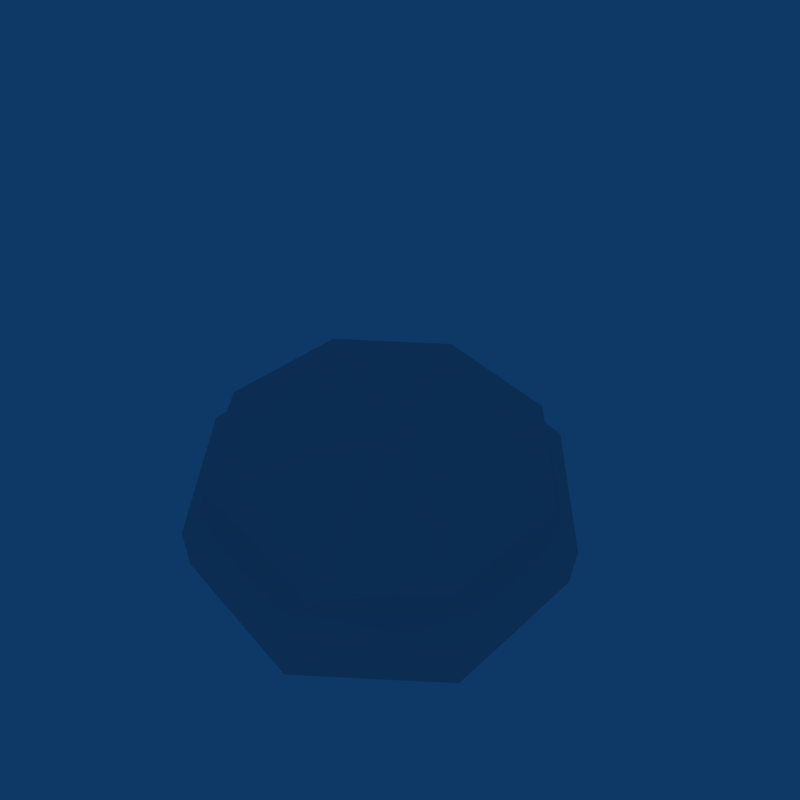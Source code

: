 # Source: portal.blend  (saved by Blender 2.49.2; exported with 4.5.12 LTS)
import bpy
from mathutils import Matrix  # noqa: F401  (used for matrix-valued properties, if any)

bpy.ops.wm.read_factory_settings(use_empty=True)
scene = bpy.context.scene
scene.name = 'Scene'

# ---- collections
col_collection_1 = bpy.data.collections.new('Collection 1'); scene.collection.children.link(col_collection_1)
col_collection_1.hide_render = True
col_collection_1.hide_viewport = True
col_collection_2 = bpy.data.collections.new('Collection 2'); scene.collection.children.link(col_collection_2)
col_collection_2.hide_render = True
col_collection_2.hide_viewport = True
col_collection_3 = bpy.data.collections.new('Collection 3'); scene.collection.children.link(col_collection_3)
col_collection_3.hide_render = True
col_collection_3.hide_viewport = True
col_collection_4 = bpy.data.collections.new('Collection 4'); scene.collection.children.link(col_collection_4)
col_collection_4.hide_render = True
col_collection_4.hide_viewport = True
col_collection_5 = bpy.data.collections.new('Collection 5'); scene.collection.children.link(col_collection_5)

# ---- materials (node trees are filled in below, after node groups)
mat_material_003 = bpy.data.materials.new('Material.003')
mat_material_003.alpha_threshold = 0.0
mat_material_003.roughness = 0.5
mat_material_003.line_color = (0.0, 0.0, 0.0, 1.0)
mat_material = bpy.data.materials.new('Material')
mat_material.alpha_threshold = 0.0
mat_material.diffuse_color = (1.0, 1.0, 1.0, 1.0)
mat_material.roughness = 0.5
mat_material.line_color = (0.0, 0.0, 0.0, 1.0)
mat_material_001 = bpy.data.materials.new('Material.001')
mat_material_001.alpha_threshold = 0.0
mat_material_001.diffuse_color = (0.4444, 0.3583, 0.1999, 1.0)
mat_material_001.roughness = 0.5
mat_material_001.line_color = (0.0, 0.0, 0.0, 1.0)
mat_material_002 = bpy.data.materials.new('Material.002')
mat_material_002.alpha_threshold = 0.0
mat_material_002.diffuse_color = (0.3688, 0.3583, 0.3386, 1.0)
mat_material_002.roughness = 0.5
mat_material_002.line_color = (0.0, 0.0, 0.0, 1.0)

# ---- material node trees

# ---- world
world_world = bpy.data.worlds.new('World'); scene.world = world_world
world_world.color = (0.05656, 0.2208, 0.4)
world_world.use_sun_shadow = False
world_world.sun_shadow_jitter_overblur = 0.0
world_world.cycles.sampling_method = 'MANUAL'
world_world.cycles.sample_map_resolution = 256

# ---- cameras
cam_camera_001 = bpy.data.cameras.new('Camera.001')
cam_camera_001.type = 'ORTHO'
cam_camera_001.passepartout_alpha = 0.2
cam_camera_001.clip_end = 100.0
cam_camera_001.lens = 35.0
cam_camera_001.ortho_scale = 7.314
cam_camera_001.show_passepartout = False
cam_camera_001.show_safe_areas = True
cam_camera_001.dof.focus_distance = 0.0
cam_camera_001.dof.aperture_fstop = 128.0
cam_camera_002 = bpy.data.cameras.new('Camera.002')
cam_camera_002.passepartout_alpha = 0.2
cam_camera_002.clip_end = 100.0
cam_camera_002.lens = 35.0
cam_camera_002.show_passepartout = False
cam_camera_002.show_safe_areas = True
cam_camera_002.dof.focus_distance = 0.0
cam_camera_002.dof.aperture_fstop = 128.0

# ---- lights
light_spot_001 = bpy.data.lights.new('Spot.001', 'SUN')
light_spot_001.transmission_factor = 0.0
light_spot_001.cutoff_distance = 30.0
light_spot_001.angle = 1.571
light_spot_001.energy = 1.0
light_spot_001.shadow_buffer_clip_start = 1.001
light_spot_001.shadow_soft_size = 1.0
light_spot_001.shadow_cascade_max_distance = 1000.0
light_spot_001.cycles.use_multiple_importance_sampling = False

# ---- meshes
me_circle_001 = bpy.data.meshes.new('Circle.001')
me_circle_001.from_pydata([(-0.3973, 0.5056, 1.0), (-0.3973, 0.6824, 1.0), (-0.5741, 0.6824, 1.0), (-0.5741, 0.5056, 1.0), (-0.3973, 0.5056, 1.938), (-0.3973, 0.6824, 1.938), (-0.5741, 0.6824, 1.938), (-0.5741, 0.5056, 1.938), (-0.4857, 0.594, 2.25), (0.9289, 0.4587, 3.278e-09), (0.9289, -0.3067, 3.278e-09), (0.3877, -0.8479, 3.278e-09), (-0.3776, -0.8479, 3.278e-09), (-0.9188, -0.3067, 3.278e-09), (-0.9188, 0.4587, 3.278e-09), (-0.3776, 0.9999, 3.278e-09), (0.3877, 0.9999, 3.278e-09), (0.9289, 0.4587, 0.25), (0.9289, -0.3067, 0.25), (-0.3776, -0.8479, 0.25), (-0.9188, -0.3067, 0.25), (-0.9188, 0.4587, 0.25), (-0.3776, 0.9999, 0.25), (0.3877, 0.9999, 0.25), (0.7903, -0.2493, 0.5), (0.7903, 0.4013, 0.5), (0.3877, -0.7093, 0.5), (-0.3776, -0.7093, 0.5), (-0.7802, -0.2493, 0.5), (-0.7802, 0.4013, 0.5), (-0.3202, 0.8613, 0.5), (0.3303, 0.8613, 0.5), (0.7903, -0.2493, 0.375), (0.7903, 0.4013, 0.375), (0.3877, -0.7093, 0.375), (-0.3776, -0.7093, 0.375), (-0.7802, -0.2493, 0.375), (-0.7802, 0.4013, 0.375), (-0.3202, 0.8613, 0.375), (0.3303, 0.8613, 0.375), (0.3877, 0.9999, 1.0), (-0.3776, 0.9999, 1.0), (-0.9188, 0.4587, 1.0), (-0.9188, -0.3067, 1.0), (0.9289, 0.4587, 1.0), (0.9289, -0.3067, 1.0), (-0.3776, -0.8479, 0.5), (-0.3029, -0.3067, 1.0), (0.313, -0.3067, 1.0), (0.3877, -1.0, -3.371e-09), (-0.3776, -1.0, -3.371e-09), (0.3877, -0.8479, 0.25), (0.3877, -0.8479, 0.5), (0.3877, -1.0, 0.25), (-0.3776, -1.0, 0.25), (-0.3776, -0.8479, 1.0), (0.313, -0.3067, 0.75), (-0.3029, -0.3067, 0.75), (0.3504, -0.5773, 0.5), (0.3877, -0.8479, 1.0), (-0.3403, -0.5773, 0.5), (-0.3403, -0.5773, 0.75), (0.3504, -0.5773, 0.75), (0.4958, 0.594, 2.25), (0.5842, 0.5056, 1.938), (0.5842, 0.6824, 1.938), (0.4074, 0.6824, 1.938), (0.4074, 0.5056, 1.938), (0.5842, 0.5056, 1.0), (0.5842, 0.6824, 1.0), (0.4074, 0.6824, 1.0), (0.4074, 0.5056, 1.0), (0.3504, -0.5773, 0.75), (-0.3403, -0.5773, 0.75), (-0.3403, -0.5773, 0.5), (0.3877, -0.8479, 1.0), (0.3504, -0.5773, 0.5), (-0.3029, -0.3067, 0.75), (0.313, -0.3067, 0.75), (-0.3776, -0.8479, 1.0), (0.3877, -0.8479, 0.5), (0.313, -0.3067, 1.0), (-0.3029, -0.3067, 1.0), (0.3877, 0.9999, 0.5), (0.9289, -0.3067, 0.5), (0.9289, 0.4587, 0.5), (-0.3776, -0.8479, 0.5), (-0.9188, -0.3067, 0.5), (-0.9188, 0.4587, 0.5), (-0.3776, 0.9999, 0.5), (0.9289, -0.3067, 1.0), (0.9289, 0.4587, 1.0), (-0.9188, -0.3067, 1.0), (-0.9188, 0.4587, 1.0), (-0.3776, 0.9999, 1.0), (0.3877, 0.9999, 1.0), (0.3303, 0.8613, 0.5), (-0.3202, 0.8613, 0.5), (-0.7802, 0.4013, 0.5), (-0.7802, -0.2493, 0.5), (-0.3776, -0.7093, 0.5), (0.3877, -0.7093, 0.5), (0.7903, 0.4013, 0.5), (0.7903, -0.2493, 0.5)], [], [(8, 4, 5), (8, 5, 6), (8, 6, 7), (8, 7, 4), (45, 44, 48), (47, 42, 43), (55, 47, 43), (48, 59, 45), (61, 58, 62), (61, 60, 58), (57, 62, 56), (57, 61, 62), (46, 58, 60), (46, 52, 58), (35, 19, 46), (35, 46, 27), (51, 53, 49), (51, 49, 11), (19, 12, 50), (19, 50, 54), (34, 26, 52), (34, 52, 51), (53, 51, 19), (53, 19, 54), (49, 53, 54), (49, 54, 50), (19, 51, 52), (19, 52, 46), (33, 31, 25), (33, 39, 31), (17, 39, 33), (17, 23, 39), (38, 30, 31), (38, 31, 39), (22, 38, 39), (22, 39, 23), (37, 29, 30), (37, 30, 38), (21, 37, 38), (21, 38, 22), (37, 28, 29), (37, 36, 28), (21, 36, 37), (21, 20, 36), (35, 27, 28), (35, 28, 36), (19, 35, 20), (35, 36, 20), (32, 24, 26), (32, 26, 34), (18, 32, 34), (18, 34, 51), (32, 25, 24), (32, 33, 25), (18, 33, 32), (18, 17, 33), (16, 17, 9), (16, 23, 17), (16, 15, 22), (16, 22, 23), (15, 14, 21), (15, 21, 22), (13, 21, 14), (13, 20, 21), (13, 12, 19), (13, 19, 20), (11, 10, 18), (11, 18, 51), (9, 18, 10), (9, 17, 18), (48, 57, 56), (48, 47, 57), (63, 67, 64), (63, 64, 65), (63, 65, 66), (63, 66, 67), (67, 66, 70), (67, 70, 71), (66, 65, 69), (66, 69, 70), (65, 64, 68), (65, 68, 69), (64, 67, 71), (64, 71, 68), (48, 44, 42), (48, 42, 47), (40, 41, 42), (40, 42, 44), (0, 4, 7), (0, 7, 3), (6, 2, 3), (6, 3, 7), (5, 1, 2), (5, 2, 6), (4, 0, 1), (4, 1, 5), (73, 77, 82), (79, 73, 82), (86, 74, 73), (79, 86, 73), (83, 95, 91), (83, 91, 85), (83, 94, 95), (83, 89, 94), (89, 93, 94), (89, 88, 93), (87, 92, 93), (87, 93, 88), (85, 91, 90), (85, 90, 84), (102, 85, 84), (102, 84, 103), (101, 84, 80), (101, 103, 84), (100, 86, 87), (99, 100, 87), (99, 87, 88), (99, 88, 98), (97, 88, 89), (97, 98, 88), (96, 89, 83), (96, 97, 89), (96, 83, 85), (96, 85, 102), (80, 72, 76), (75, 72, 80), (72, 81, 78), (75, 81, 72), (92, 86, 79), (92, 87, 86), (90, 80, 84), (90, 75, 80)])
_uv = me_circle_001.uv_layers.new(name='UVTex')
_uv.uv.foreach_set('vector', [0.1228, 0.4668, 0.05778, 0.3838, 0.0928, 0.3607, 0.1228, 0.4668, 0.0928, 0.3607, 0.1248, 0.3554, 0.1228, 0.4668, 0.1248, 0.3554, 0.1562, 0.3637, 0.1228, 0.4668, 0.1562, 0.3637, 0.1922, 0.3894, 0.5376, 0.3509, 0.5376, 0.1731, 0.6807, 0.3509, 0.8238, 0.3509, 0.9669, 0.1731, 0.9669, 0.3509, 0.8412, 0.4766, 0.8238, 0.3509, 0.9669, 0.3509, 0.6807, 0.3509, 0.6634, 0.4766, 0.5376, 0.3509, 0.4516, 0.2441, 0.2937, 0.2955, 0.2955, 0.239, 0.4516, 0.2441, 0.4498, 0.3006, 0.2937, 0.2955, 0.4452, 0.1826, 0.2955, 0.239, 0.306, 0.1781, 0.4452, 0.1826, 0.4516, 0.2441, 0.2955, 0.239, 0.4562, 0.362, 0.2937, 0.2955, 0.4498, 0.3006, 0.4562, 0.362, 0.2832, 0.3564, 0.2937, 0.2955, 0.4866, 0.3913, 0.4544, 0.4185, 0.4562, 0.362, 0.4866, 0.3913, 0.4562, 0.362, 0.4875, 0.363, 0.2814, 0.4129, 0.3044, 0.4442, 0.2712, 0.5058, 0.2814, 0.4129, 0.2712, 0.5058, 0.2327, 0.4762, 0.4544, 0.4185, 0.4974, 0.4796, 0.4603, 0.5058, 0.4544, 0.4185, 0.4603, 0.5058, 0.4301, 0.4555, 0.251, 0.3836, 0.2519, 0.3553, 0.2832, 0.3564, 0.251, 0.3836, 0.2832, 0.3564, 0.2814, 0.4129, 0.3044, 0.4442, 0.2814, 0.4129, 0.4544, 0.4185, 0.3044, 0.4442, 0.4544, 0.4185, 0.4301, 0.4555, 0.2712, 0.5058, 0.3044, 0.4442, 0.4301, 0.4555, 0.2712, 0.5058, 0.4301, 0.4555, 0.4603, 0.5058, 0.4544, 0.4185, 0.2814, 0.4129, 0.2832, 0.3564, 0.4544, 0.4185, 0.2832, 0.3564, 0.4562, 0.362, 0.7081, 0.8656, 0.5698, 0.8672, 0.7009, 0.842, 0.7081, 0.8656, 0.5724, 0.891, 0.5698, 0.8672, 0.7205, 0.9011, 0.5724, 0.891, 0.7081, 0.8656, 0.7205, 0.9011, 0.5771, 0.9328, 0.5724, 0.891, 0.4345, 0.896, 0.4364, 0.8715, 0.5698, 0.8672, 0.4345, 0.896, 0.5698, 0.8672, 0.5724, 0.891, 0.4302, 0.9334, 0.4345, 0.896, 0.5724, 0.891, 0.4302, 0.9334, 0.5724, 0.891, 0.5771, 0.9328, 0.3046, 0.8735, 0.3122, 0.8494, 0.4364, 0.8715, 0.3046, 0.8735, 0.4364, 0.8715, 0.4345, 0.896, 0.2945, 0.9052, 0.3046, 0.8735, 0.4345, 0.896, 0.2945, 0.9052, 0.4345, 0.896, 0.4302, 0.9334, 0.3046, 0.8735, 0.1984, 0.7963, 0.3122, 0.8494, 0.3046, 0.8735, 0.1867, 0.8171, 0.1984, 0.7963, 0.2945, 0.9052, 0.1867, 0.8171, 0.3046, 0.8735, 0.2945, 0.9052, 0.1682, 0.8502, 0.1867, 0.8171, 0.08421, 0.7485, 0.09817, 0.728, 0.1984, 0.7963, 0.08421, 0.7485, 0.1984, 0.7963, 0.1867, 0.8171, 0.04707, 0.7638, 0.08421, 0.7485, 0.1682, 0.8502, 0.08421, 0.7485, 0.1867, 0.8171, 0.1682, 0.8502, 0.8289, 0.815, 0.817, 0.7934, 0.9102, 0.728, 0.8289, 0.815, 0.9102, 0.728, 0.9228, 0.7457, 0.8465, 0.844, 0.8289, 0.815, 0.9228, 0.7457, 0.8465, 0.844, 0.9228, 0.7457, 0.9579, 0.7589, 0.8289, 0.815, 0.7009, 0.842, 0.817, 0.7934, 0.8289, 0.815, 0.7081, 0.8656, 0.7009, 0.842, 0.8465, 0.844, 0.7081, 0.8656, 0.8289, 0.815, 0.8465, 0.844, 0.7205, 0.9011, 0.7081, 0.8656, 0.5832, 0.9874, 0.7205, 0.9011, 0.738, 0.9483, 0.5832, 0.9874, 0.5771, 0.9328, 0.7205, 0.9011, 0.5832, 0.9874, 0.4235, 0.9834, 0.4302, 0.9334, 0.5832, 0.9874, 0.4302, 0.9334, 0.5771, 0.9328, 0.4235, 0.9834, 0.2804, 0.9495, 0.2945, 0.9052, 0.4235, 0.9834, 0.2945, 0.9052, 0.4302, 0.9334, 0.144, 0.8943, 0.2945, 0.9052, 0.2804, 0.9495, 0.144, 0.8943, 0.1682, 0.8502, 0.2945, 0.9052, 0.144, 0.8943, 0.01789, 0.805, 0.04707, 0.7638, 0.144, 0.8943, 0.04707, 0.7638, 0.1682, 0.8502, 0.988, 0.7996, 0.87, 0.8836, 0.8465, 0.844, 0.988, 0.7996, 0.8465, 0.844, 0.9579, 0.7589, 0.738, 0.9483, 0.8465, 0.844, 0.87, 0.8836, 0.738, 0.9483, 0.7205, 0.9011, 0.8465, 0.844, 0.3078, 0.1216, 0.4452, 0.1826, 0.306, 0.1781, 0.3078, 0.1216, 0.447, 0.1261, 0.4452, 0.1826, 0.1228, 0.4668, 0.1922, 0.3894, 0.1562, 0.3637, 0.1228, 0.4668, 0.1562, 0.3637, 0.1248, 0.3554, 0.1228, 0.4668, 0.1248, 0.3554, 0.0928, 0.3607, 0.1228, 0.4668, 0.0928, 0.3607, 0.05778, 0.3838, 0.05778, 0.3838, 0.0928, 0.3607, 0.08865, 0.06757, 0.05778, 0.3838, 0.08865, 0.06757, 0.0485, 0.0694, 0.0928, 0.3607, 0.1248, 0.3554, 0.1287, 0.06757, 0.0928, 0.3607, 0.1287, 0.06757, 0.08865, 0.06757, 0.1248, 0.3554, 0.1562, 0.3637, 0.1687, 0.07008, 0.1248, 0.3554, 0.1687, 0.07008, 0.1287, 0.06757, 0.1562, 0.3637, 0.1922, 0.3894, 0.2066, 0.07434, 0.1562, 0.3637, 0.2066, 0.07434, 0.1687, 0.07008, 0.6807, 0.3509, 0.5376, 0.1731, 0.9669, 0.1731, 0.6807, 0.3509, 0.9669, 0.1731, 0.8238, 0.3509, 0.6634, 0.04734, 0.8412, 0.04734, 0.9669, 0.1731, 0.6634, 0.04734, 0.9669, 0.1731, 0.5376, 0.1731, 0.2066, 0.07434, 0.1922, 0.3894, 0.1562, 0.3637, 0.2066, 0.07434, 0.1562, 0.3637, 0.1687, 0.07008, 0.1248, 0.3554, 0.1287, 0.06757, 0.1687, 0.07008, 0.1248, 0.3554, 0.1687, 0.07008, 0.1562, 0.3637, 0.0928, 0.3607, 0.08865, 0.06757, 0.1287, 0.06757, 0.0928, 0.3607, 0.1287, 0.06757, 0.1248, 0.3554, 0.05778, 0.3838, 0.0485, 0.0694, 0.08865, 0.06757, 0.05778, 0.3838, 0.08865, 0.06757, 0.0928, 0.3607, 0.8994, 0.5872, 0.9346, 0.5596, 0.9851, 0.624, 0.9147, 0.6791, 0.8994, 0.5872, 0.9851, 0.624, 0.8138, 0.5503, 0.849, 0.5227, 0.8994, 0.5872, 0.9147, 0.6791, 0.8138, 0.5503, 0.8994, 0.5872, 0.4509, 0.7047, 0.4331, 0.8477, 0.3047, 0.8184, 0.4509, 0.7047, 0.3047, 0.8184, 0.3518, 0.6774, 0.4509, 0.7047, 0.5652, 0.8512, 0.4331, 0.8477, 0.4509, 0.7047, 0.5533, 0.7022, 0.5652, 0.8512, 0.5533, 0.7022, 0.698, 0.8224, 0.5652, 0.8512, 0.5533, 0.7022, 0.6436, 0.6769, 0.698, 0.8224, 0.7306, 0.634, 0.8161, 0.7564, 0.698, 0.8224, 0.7306, 0.634, 0.698, 0.8224, 0.6436, 0.6769, 0.3518, 0.6774, 0.3047, 0.8184, 0.1845, 0.7587, 0.3518, 0.6774, 0.1845, 0.7587, 0.2678, 0.6293, 0.3598, 0.6584, 0.3518, 0.6774, 0.2678, 0.6293, 0.3598, 0.6584, 0.2678, 0.6293, 0.2796, 0.6141, 0.2117, 0.5509, 0.2678, 0.6293, 0.1883, 0.5508, 0.2117, 0.5509, 0.2796, 0.6141, 0.2678, 0.6293, 0.7894, 0.5504, 0.8138, 0.5503, 0.7306, 0.634, 0.7178, 0.6166, 0.7894, 0.5504, 0.7306, 0.634, 0.7178, 0.6166, 0.7306, 0.634, 0.6436, 0.6769, 0.7178, 0.6166, 0.6436, 0.6769, 0.637, 0.6601, 0.5503, 0.6821, 0.6436, 0.6769, 0.5533, 0.7022, 0.5503, 0.6821, 0.637, 0.6601, 0.6436, 0.6769, 0.4537, 0.682, 0.5533, 0.7022, 0.4509, 0.7047, 0.4537, 0.682, 0.5503, 0.6821, 0.5533, 0.7022, 0.4537, 0.682, 0.4509, 0.7047, 0.3518, 0.6774, 0.4537, 0.682, 0.3518, 0.6774, 0.3598, 0.6584, 0.1883, 0.5508, 0.1017, 0.5874, 0.153, 0.5227, 0.08561, 0.68, 0.1017, 0.5874, 0.1883, 0.5508, 0.1017, 0.5874, 0.015, 0.6239, 0.06636, 0.5593, 0.08561, 0.68, 0.015, 0.6239, 0.1017, 0.5874, 0.8161, 0.7564, 0.8138, 0.5503, 0.9147, 0.6791, 0.8161, 0.7564, 0.7306, 0.634, 0.8138, 0.5503, 0.1845, 0.7587, 0.1883, 0.5508, 0.2678, 0.6293, 0.1845, 0.7587, 0.08561, 0.68, 0.1883, 0.5508])
me_circle_001.materials.append(mat_material_003)
me_circle_001.use_remesh_preserve_volume = False
me_circle_001.use_remesh_preserve_attributes = False
me_circle_001.use_mirror_vertex_groups = False
me_circle_001.update()
me_circle_002 = bpy.data.meshes.new('Circle.002')
me_circle_002.from_pydata([(-0.3485, -0.2775, 1.0), (0.3877, 0.9999, 1.0), (0.9289, 0.4587, 1.0), (0.505, 0.076, 1.0), (0.9289, -0.3067, 1.0), (0.3586, -0.2775, 1.0), (0.3877, -0.8479, 1.0), (0.00505, -0.424, 1.0), (-0.3776, -0.8479, 1.0), (0.1007, -0.155, 1.0), (0.236, -0.01967, 1.0), (0.236, 0.1717, 1.0), (0.3586, 0.4296, 1.0), (0.1007, 0.307, 1.0), (-0.2259, -0.01967, 1.0), (-0.12, 0.076, 1.0), (-0.08334, 0.1644, 1.0), (0.09344, 0.1644, 1.0), (0.13, 0.076, 1.0), (0.09344, -0.01238, 1.0), (0.00505, -0.049, 1.0), (-0.09062, -0.155, 1.0), (-0.08334, -0.01238, 1.0), (0.00505, 0.076, 1.0), (-0.9188, -0.3067, 1.0), (-0.2259, 0.1717, 1.0), (-0.9188, 0.4587, 1.0), (-0.3776, 0.9999, 1.0), (-0.09062, 0.307, 1.0), (0.00505, 0.201, 1.0), (0.00505, 0.576, 1.0), (-0.3485, 0.4296, 1.0), (-0.495, 0.076, 1.0)], [(2, 3), (3, 4), (4, 5), (5, 6), (6, 7), (7, 8), (0, 8), (11, 12), (12, 13), (20, 21), (21, 22), (13, 23), (14, 23), (21, 23), (9, 23), (10, 23), (11, 23), (14, 15), (14, 22), (9, 20), (9, 19), (10, 19), (10, 18), (11, 18), (11, 17), (13, 17), (3, 11), (3, 10), (5, 10), (5, 9), (7, 9), (7, 21), (0, 21), (0, 14), (2, 12), (1, 12), (2, 11), (25, 26), (27, 28), (29, 30), (3, 18), (5, 19), (7, 20), (0, 22), (15, 32), (16, 31), (12, 17), (1, 13), (14, 24), (8, 21), (6, 9), (4, 10), (13, 30), (28, 30), (28, 31), (25, 31), (25, 32), (14, 32), (15, 25), (16, 25), (16, 28), (28, 29), (13, 29), (23, 25), (23, 28), (1, 30), (27, 30), (27, 31), (26, 31), (26, 32), (24, 32), (0, 24)], [])
me_circle_002.use_remesh_preserve_volume = False
me_circle_002.use_remesh_preserve_attributes = False
me_circle_002.use_mirror_vertex_groups = False
me_circle_002.update()
me_circle_003 = bpy.data.meshes.new('Circle.003')
me_circle_003.from_pydata([(0.7903, -0.2493, 0.5), (0.7903, 0.4013, 0.5), (0.3877, -0.7093, 0.5), (-0.3776, -0.7093, 0.5), (-0.7802, -0.2493, 0.5), (-0.7802, 0.4013, 0.5), (-0.3202, 0.8613, 0.5), (0.3303, 0.8613, 0.5), (0.3877, 0.9999, 1.0), (-0.3776, 0.9999, 1.0), (-0.9188, 0.4587, 1.0), (-0.9188, -0.3067, 1.0), (0.9289, 0.4587, 1.0), (0.9289, -0.3067, 1.0), (-0.3776, 0.9999, 0.5), (-0.9188, 0.4587, 0.5), (-0.9188, -0.3067, 0.5), (-0.3776, -0.8479, 0.5), (0.9289, 0.4587, 0.5), (0.9289, -0.3067, 0.5), (0.3877, 0.9999, 0.5), (-0.3029, -0.3067, 1.0), (0.313, -0.3067, 1.0), (0.3877, -0.8479, 0.5), (-0.3776, -0.8479, 1.0), (0.313, -0.3067, 0.75), (-0.3029, -0.3067, 0.75), (0.3504, -0.5773, 0.5), (0.3877, -0.8479, 1.0), (-0.3403, -0.5773, 0.5), (-0.3403, -0.5773, 0.75), (0.3504, -0.5773, 0.75), (0.3877, -0.8479, 0.25), (0.3303, 0.8613, 0.375), (-0.3202, 0.8613, 0.375), (-0.7802, 0.4013, 0.375), (-0.7802, -0.2493, 0.375), (-0.3776, -0.7093, 0.375), (0.3877, -0.7093, 0.375), (0.7903, 0.4013, 0.375), (0.7903, -0.2493, 0.375), (0.3303, 0.8613, 0.5), (-0.3202, 0.8613, 0.5), (-0.7802, 0.4013, 0.5), (-0.7802, -0.2493, 0.5), (-0.3776, -0.7093, 0.5), (0.3877, -0.7093, 0.5), (0.7903, 0.4013, 0.5), (0.7903, -0.2493, 0.5), (0.3877, 0.9999, 0.25), (-0.3776, 0.9999, 0.25), (-0.9188, 0.4587, 0.25), (-0.9188, -0.3067, 0.25), (-0.3776, -0.8479, 0.25), (0.9289, -0.3067, 0.25), (0.9289, 0.4587, 0.25), (0.3877, 0.9999, 3.278e-09), (-0.3776, 0.9999, 3.278e-09), (-0.9188, 0.4587, 3.278e-09), (-0.9188, -0.3067, 3.278e-09), (-0.3776, -0.8479, 3.278e-09), (0.3877, -0.8479, 3.278e-09), (0.9289, -0.3067, 3.278e-09), (0.9289, 0.4587, 3.278e-09)], [], [(13, 28, 23), (13, 23, 19), (11, 16, 17), (11, 17, 24), (28, 22, 31), (31, 22, 25), (28, 31, 23), (23, 31, 27), (7, 18, 1), (7, 20, 18), (7, 6, 14), (7, 14, 20), (6, 5, 15), (6, 15, 14), (4, 15, 5), (4, 16, 15), (4, 3, 16), (3, 17, 16), (2, 0, 19), (2, 19, 23), (19, 0, 1), (1, 18, 19), (18, 13, 19), (18, 12, 13), (16, 10, 15), (16, 11, 10), (14, 15, 10), (14, 10, 9), (20, 14, 9), (20, 9, 8), (20, 12, 18), (20, 8, 12), (24, 17, 30), (17, 29, 30), (24, 30, 21), (30, 26, 21), (63, 55, 54), (63, 54, 62), (61, 54, 32), (61, 62, 54), (59, 53, 52), (59, 60, 53), (59, 52, 51), (59, 51, 58), (57, 51, 50), (57, 58, 51), (56, 50, 49), (56, 57, 50), (56, 49, 55), (56, 55, 63), (54, 55, 39), (54, 39, 40), (40, 39, 47), (40, 47, 48), (54, 38, 32), (54, 40, 38), (40, 46, 38), (40, 48, 46), (37, 36, 52), (53, 37, 52), (37, 44, 36), (37, 45, 44), (51, 52, 36), (51, 36, 35), (35, 36, 44), (35, 44, 43), (51, 34, 50), (51, 35, 34), (35, 42, 34), (35, 43, 42), (50, 33, 49), (50, 34, 33), (34, 41, 33), (34, 42, 41), (55, 49, 33), (55, 33, 39), (39, 33, 41), (39, 41, 47)])
me_circle_003.polygons.foreach_set('material_index', [1, 1, 1, 1, 1, 1, 1, 1, 1, 1, 1, 1, 1, 1, 1, 1, 1, 1, 1, 1, 1, 1, 1, 1, 1, 1, 1, 1, 1, 1, 1, 1, 1, 1, 1, 1, 1, 1, 1, 1, 1, 1, 1, 1, 1, 1, 1, 1, 1, 1, 1, 1, 1, 1, 1, 1, 1, 1, 1, 1, 1, 1, 1, 1, 1, 1, 1, 1, 1, 1, 1, 1, 1, 1, 1, 1, 1, 1])
_uv = me_circle_003.uv_layers.new(name='UVTex')
_uv.uv.foreach_set('vector', [0.1845, 0.7587, 0.08561, 0.68, 0.1883, 0.5508, 0.1845, 0.7587, 0.1883, 0.5508, 0.2678, 0.6293, 0.8161, 0.7564, 0.7306, 0.634, 0.8138, 0.5503, 0.8161, 0.7564, 0.8138, 0.5503, 0.9147, 0.6791, 0.08561, 0.68, 0.015, 0.6239, 0.1017, 0.5874, 0.1017, 0.5874, 0.015, 0.6239, 0.06636, 0.5593, 0.08561, 0.68, 0.1017, 0.5874, 0.1883, 0.5508, 0.1883, 0.5508, 0.1017, 0.5874, 0.153, 0.5227, 0.4537, 0.682, 0.3518, 0.6774, 0.3598, 0.6584, 0.4537, 0.682, 0.4509, 0.7047, 0.3518, 0.6774, 0.4537, 0.682, 0.5503, 0.6821, 0.5533, 0.7022, 0.4537, 0.682, 0.5533, 0.7022, 0.4509, 0.7047, 0.5503, 0.6821, 0.637, 0.6601, 0.6436, 0.6769, 0.5503, 0.6821, 0.6436, 0.6769, 0.5533, 0.7022, 0.7178, 0.6166, 0.6436, 0.6769, 0.637, 0.6601, 0.7178, 0.6166, 0.7306, 0.634, 0.6436, 0.6769, 0.7178, 0.6166, 0.7894, 0.5504, 0.7306, 0.634, 0.7894, 0.5504, 0.8138, 0.5503, 0.7306, 0.634, 0.2117, 0.5509, 0.2796, 0.6141, 0.2678, 0.6293, 0.2117, 0.5509, 0.2678, 0.6293, 0.1883, 0.5508, 0.2678, 0.6293, 0.2796, 0.6141, 0.3598, 0.6584, 0.3598, 0.6584, 0.3518, 0.6774, 0.2678, 0.6293, 0.3518, 0.6774, 0.1845, 0.7587, 0.2678, 0.6293, 0.3518, 0.6774, 0.3047, 0.8184, 0.1845, 0.7587, 0.7306, 0.634, 0.698, 0.8224, 0.6436, 0.6769, 0.7306, 0.634, 0.8161, 0.7564, 0.698, 0.8224, 0.5533, 0.7022, 0.6436, 0.6769, 0.698, 0.8224, 0.5533, 0.7022, 0.698, 0.8224, 0.5652, 0.8512, 0.4509, 0.7047, 0.5533, 0.7022, 0.5652, 0.8512, 0.4509, 0.7047, 0.5652, 0.8512, 0.4331, 0.8477, 0.4509, 0.7047, 0.3047, 0.8184, 0.3518, 0.6774, 0.4509, 0.7047, 0.4331, 0.8477, 0.3047, 0.8184, 0.9147, 0.6791, 0.8138, 0.5503, 0.8994, 0.5872, 0.8138, 0.5503, 0.849, 0.5227, 0.8994, 0.5872, 0.9147, 0.6791, 0.8994, 0.5872, 0.9851, 0.624, 0.8994, 0.5872, 0.9346, 0.5596, 0.9851, 0.624, 0.738, 0.9483, 0.7205, 0.9011, 0.8465, 0.844, 0.738, 0.9483, 0.8465, 0.844, 0.87, 0.8836, 0.988, 0.7996, 0.8465, 0.844, 0.9579, 0.7589, 0.988, 0.7996, 0.87, 0.8836, 0.8465, 0.844, 0.144, 0.8943, 0.04707, 0.7638, 0.1682, 0.8502, 0.144, 0.8943, 0.01789, 0.805, 0.04707, 0.7638, 0.144, 0.8943, 0.1682, 0.8502, 0.2945, 0.9052, 0.144, 0.8943, 0.2945, 0.9052, 0.2804, 0.9495, 0.4235, 0.9834, 0.2945, 0.9052, 0.4302, 0.9334, 0.4235, 0.9834, 0.2804, 0.9495, 0.2945, 0.9052, 0.5832, 0.9874, 0.4302, 0.9334, 0.5771, 0.9328, 0.5832, 0.9874, 0.4235, 0.9834, 0.4302, 0.9334, 0.5832, 0.9874, 0.5771, 0.9328, 0.7205, 0.9011, 0.5832, 0.9874, 0.7205, 0.9011, 0.738, 0.9483, 0.8465, 0.844, 0.7205, 0.9011, 0.7081, 0.8656, 0.8465, 0.844, 0.7081, 0.8656, 0.8289, 0.815, 0.8289, 0.815, 0.7081, 0.8656, 0.7009, 0.842, 0.8289, 0.815, 0.7009, 0.842, 0.817, 0.7934, 0.8465, 0.844, 0.9228, 0.7457, 0.9579, 0.7589, 0.8465, 0.844, 0.8289, 0.815, 0.9228, 0.7457, 0.8289, 0.815, 0.9102, 0.728, 0.9228, 0.7457, 0.8289, 0.815, 0.817, 0.7934, 0.9102, 0.728, 0.08421, 0.7485, 0.1867, 0.8171, 0.1682, 0.8502, 0.04707, 0.7638, 0.08421, 0.7485, 0.1682, 0.8502, 0.08421, 0.7485, 0.1984, 0.7963, 0.1867, 0.8171, 0.08421, 0.7485, 0.09817, 0.728, 0.1984, 0.7963, 0.2945, 0.9052, 0.1682, 0.8502, 0.1867, 0.8171, 0.2945, 0.9052, 0.1867, 0.8171, 0.3046, 0.8735, 0.3046, 0.8735, 0.1867, 0.8171, 0.1984, 0.7963, 0.3046, 0.8735, 0.1984, 0.7963, 0.3122, 0.8494, 0.2945, 0.9052, 0.4345, 0.896, 0.4302, 0.9334, 0.2945, 0.9052, 0.3046, 0.8735, 0.4345, 0.896, 0.3046, 0.8735, 0.4364, 0.8715, 0.4345, 0.896, 0.3046, 0.8735, 0.3122, 0.8494, 0.4364, 0.8715, 0.4302, 0.9334, 0.5724, 0.891, 0.5771, 0.9328, 0.4302, 0.9334, 0.4345, 0.896, 0.5724, 0.891, 0.4345, 0.896, 0.5698, 0.8672, 0.5724, 0.891, 0.4345, 0.896, 0.4364, 0.8715, 0.5698, 0.8672, 0.7205, 0.9011, 0.5771, 0.9328, 0.5724, 0.891, 0.7205, 0.9011, 0.5724, 0.891, 0.7081, 0.8656, 0.7081, 0.8656, 0.5724, 0.891, 0.5698, 0.8672, 0.7081, 0.8656, 0.5698, 0.8672, 0.7009, 0.842])
me_circle_003.materials.append(mat_material)
me_circle_003.materials.append(mat_material_001)
me_circle_003.materials.append(mat_material_002)
me_circle_003.use_remesh_preserve_volume = False
me_circle_003.use_remesh_preserve_attributes = False
me_circle_003.use_mirror_vertex_groups = False
me_circle_003.update()
me_circle = bpy.data.meshes.new('Circle')
me_circle.from_pydata([(-0.415, 0.5233, 1.0), (-0.415, 0.6647, 1.0), (-0.5564, 0.6647, 1.0), (-0.5564, 0.5233, 1.0), (-0.415, 0.5233, 1.75), (-0.415, 0.6647, 1.75), (-0.5564, 0.6647, 1.75), (-0.5564, 0.5233, 1.75), (-0.4857, 0.594, 2.0), (0.3877, -0.8479, 3.278e-09), (-0.3776, -0.8479, 3.278e-09), (-0.3776, -0.8479, 0.25), (0.3877, -0.7093, 0.5), (-0.3776, -0.7093, 0.5), (0.3877, -0.7093, 0.375), (-0.3776, -0.7093, 0.375), (0.3877, 0.9999, 1.0), (-0.3776, 0.9999, 1.0), (-0.9188, 0.4587, 1.0), (-0.9188, -0.3067, 1.0), (0.9289, 0.4587, 1.0), (0.9289, -0.3067, 1.0), (-0.3776, -0.8479, 0.5), (-0.3029, -0.3067, 1.0), (0.313, -0.3067, 1.0), (0.3877, -1.0, -3.371e-09), (-0.3776, -1.0, -3.371e-09), (0.3877, -0.8479, 0.25), (0.3877, -0.8479, 0.5), (0.3877, -1.0, 0.25), (-0.3776, -1.0, 0.25), (-0.3776, -0.8479, 1.0), (0.313, -0.3067, 0.75), (-0.3029, -0.3067, 0.75), (0.3504, -0.5773, 0.5), (0.3877, -0.8479, 1.0), (-0.3403, -0.5773, 0.5), (-0.3403, -0.5773, 0.75), (0.3504, -0.5773, 0.75), (0.4958, 0.594, 2.0), (0.5665, 0.5233, 1.75), (0.5665, 0.6647, 1.75), (0.4251, 0.6647, 1.75), (0.4251, 0.5233, 1.75), (0.5665, 0.5233, 1.0), (0.5665, 0.6647, 1.0), (0.4251, 0.6647, 1.0), (0.4251, 0.5233, 1.0)], [], [(8, 4, 5), (8, 5, 6), (8, 6, 7), (8, 7, 4), (21, 20, 24), (23, 18, 19), (31, 23, 19), (24, 35, 21), (37, 34, 38), (37, 36, 34), (33, 38, 32), (33, 37, 38), (22, 34, 36), (22, 28, 34), (15, 11, 22), (15, 22, 13), (27, 29, 25), (27, 25, 9), (11, 10, 26), (11, 26, 30), (14, 12, 28), (14, 28, 27), (29, 27, 11), (29, 11, 30), (25, 29, 30), (25, 30, 26), (11, 27, 28), (11, 28, 22), (24, 33, 32), (24, 23, 33), (39, 43, 40), (39, 40, 41), (39, 41, 42), (39, 42, 43), (43, 42, 46), (43, 46, 47), (42, 41, 45), (42, 45, 46), (41, 40, 44), (41, 44, 45), (40, 43, 47), (40, 47, 44), (24, 20, 18), (24, 18, 23), (16, 17, 18), (16, 18, 20), (0, 4, 7), (0, 7, 3), (6, 2, 3), (6, 3, 7), (5, 1, 2), (5, 2, 6), (4, 0, 1), (4, 1, 5)])
me_circle.polygons.foreach_set('material_index', [2, 2, 2, 2, 0, 0, 0, 0, 0, 0, 0, 0, 0, 0, 0, 0, 0, 0, 0, 0, 0, 0, 0, 0, 0, 0, 0, 0, 0, 0, 2, 2, 2, 2, 2, 2, 2, 2, 2, 2, 2, 2, 0, 0, 0, 0, 2, 2, 2, 2, 2, 2, 2, 2])
_uv = me_circle.uv_layers.new(name='UVTex')
_uv.uv.foreach_set('vector', [0.1228, 0.4668, 0.05778, 0.3838, 0.0928, 0.3607, 0.1228, 0.4668, 0.0928, 0.3607, 0.1248, 0.3554, 0.1228, 0.4668, 0.1248, 0.3554, 0.1562, 0.3637, 0.1228, 0.4668, 0.1562, 0.3637, 0.1922, 0.3894, 0.5376, 0.3509, 0.5376, 0.1731, 0.6807, 0.3509, 0.8238, 0.3509, 0.9669, 0.1731, 0.9669, 0.3509, 0.8412, 0.4766, 0.8238, 0.3509, 0.9669, 0.3509, 0.6807, 0.3509, 0.6634, 0.4766, 0.5376, 0.3509, 0.4516, 0.2441, 0.2937, 0.2955, 0.2955, 0.239, 0.4516, 0.2441, 0.4498, 0.3006, 0.2937, 0.2955, 0.4452, 0.1826, 0.2955, 0.239, 0.306, 0.1781, 0.4452, 0.1826, 0.4516, 0.2441, 0.2955, 0.239, 0.4562, 0.362, 0.2937, 0.2955, 0.4498, 0.3006, 0.4562, 0.362, 0.2832, 0.3564, 0.2937, 0.2955, 0.4866, 0.3913, 0.4544, 0.4185, 0.4562, 0.362, 0.4866, 0.3913, 0.4562, 0.362, 0.4875, 0.363, 0.2814, 0.4129, 0.3044, 0.4442, 0.2712, 0.5058, 0.2814, 0.4129, 0.2712, 0.5058, 0.2327, 0.4762, 0.4544, 0.4185, 0.4974, 0.4796, 0.4603, 0.5058, 0.4544, 0.4185, 0.4603, 0.5058, 0.4301, 0.4555, 0.251, 0.3836, 0.2519, 0.3553, 0.2832, 0.3564, 0.251, 0.3836, 0.2832, 0.3564, 0.2814, 0.4129, 0.3044, 0.4442, 0.2814, 0.4129, 0.4544, 0.4185, 0.3044, 0.4442, 0.4544, 0.4185, 0.4301, 0.4555, 0.2712, 0.5058, 0.3044, 0.4442, 0.4301, 0.4555, 0.2712, 0.5058, 0.4301, 0.4555, 0.4603, 0.5058, 0.4544, 0.4185, 0.2814, 0.4129, 0.2832, 0.3564, 0.4544, 0.4185, 0.2832, 0.3564, 0.4562, 0.362, 0.3078, 0.1216, 0.4452, 0.1826, 0.306, 0.1781, 0.3078, 0.1216, 0.447, 0.1261, 0.4452, 0.1826, 0.1228, 0.4668, 0.1922, 0.3894, 0.1562, 0.3637, 0.1228, 0.4668, 0.1562, 0.3637, 0.1248, 0.3554, 0.1228, 0.4668, 0.1248, 0.3554, 0.0928, 0.3607, 0.1228, 0.4668, 0.0928, 0.3607, 0.05778, 0.3838, 0.05778, 0.3838, 0.0928, 0.3607, 0.08865, 0.06757, 0.05778, 0.3838, 0.08865, 0.06757, 0.0485, 0.0694, 0.0928, 0.3607, 0.1248, 0.3554, 0.1287, 0.06757, 0.0928, 0.3607, 0.1287, 0.06757, 0.08865, 0.06757, 0.1248, 0.3554, 0.1562, 0.3637, 0.1687, 0.07008, 0.1248, 0.3554, 0.1687, 0.07008, 0.1287, 0.06757, 0.1562, 0.3637, 0.1922, 0.3894, 0.2066, 0.07434, 0.1562, 0.3637, 0.2066, 0.07434, 0.1687, 0.07008, 0.6807, 0.3509, 0.5376, 0.1731, 0.9669, 0.1731, 0.6807, 0.3509, 0.9669, 0.1731, 0.8238, 0.3509, 0.6634, 0.04734, 0.8412, 0.04734, 0.9669, 0.1731, 0.6634, 0.04734, 0.9669, 0.1731, 0.5376, 0.1731, 0.2066, 0.07434, 0.1922, 0.3894, 0.1562, 0.3637, 0.2066, 0.07434, 0.1562, 0.3637, 0.1687, 0.07008, 0.1248, 0.3554, 0.1287, 0.06757, 0.1687, 0.07008, 0.1248, 0.3554, 0.1687, 0.07008, 0.1562, 0.3637, 0.0928, 0.3607, 0.08865, 0.06757, 0.1287, 0.06757, 0.0928, 0.3607, 0.1287, 0.06757, 0.1248, 0.3554, 0.05778, 0.3838, 0.0485, 0.0694, 0.08865, 0.06757, 0.05778, 0.3838, 0.08865, 0.06757, 0.0928, 0.3607])
me_circle.materials.append(mat_material)
me_circle.materials.append(mat_material_001)
me_circle.materials.append(mat_material_002)
me_circle.use_remesh_preserve_volume = False
me_circle.use_remesh_preserve_attributes = False
me_circle.use_mirror_vertex_groups = False
me_circle.update()
me_circle_004 = bpy.data.meshes.new('Circle.004')
me_circle_004.from_pydata([(0.9289, 0.4587, 3.278e-09), (0.9289, -0.3067, 3.278e-09), (0.3877, -0.8479, 3.278e-09), (-0.3776, -0.8479, 3.278e-09), (-0.9188, -0.3067, 3.278e-09), (-0.9188, 0.4587, 3.278e-09), (-0.3776, 0.9999, 3.278e-09), (0.3877, 0.9999, 3.278e-09), (0.9289, 0.4587, 0.25), (0.9289, -0.3067, 0.25), (-0.3776, -0.8479, 0.25), (-0.9188, -0.3067, 0.25), (-0.9188, 0.4587, 0.25), (-0.3776, 0.9999, 0.25), (0.3877, 0.9999, 0.25), (0.7903, -0.2493, 0.5), (-0.3202, 0.8613, 0.5), (0.3303, 0.8613, 0.5), (0.7903, -0.2493, 0.375), (0.7903, 0.4013, 0.375), (0.3877, -0.7093, 0.375), (-0.3776, -0.7093, 0.375), (-0.7802, -0.2493, 0.375), (-0.7802, 0.4013, 0.375), (-0.3202, 0.8613, 0.375), (0.3303, 0.8613, 0.375), (0.3877, -0.8479, 0.25), (-0.7802, 0.4013, 0.5), (-0.7802, -0.2493, 0.5), (0.7903, 0.4013, 0.5), (0.00505, 0.076, 0.625), (0.3877, -0.7093, 0.5), (-0.3776, -0.7093, 0.5)], [], [(19, 17, 29), (19, 25, 17), (8, 25, 19), (8, 14, 25), (24, 16, 17), (24, 17, 25), (13, 24, 25), (13, 25, 14), (23, 27, 16), (23, 16, 24), (12, 23, 24), (12, 24, 13), (23, 28, 27), (23, 22, 28), (12, 22, 23), (12, 11, 22), (21, 32, 28), (21, 28, 22), (10, 21, 11), (21, 22, 11), (18, 15, 31), (18, 31, 20), (9, 18, 20), (9, 20, 26), (18, 29, 15), (18, 19, 29), (9, 19, 18), (9, 8, 19), (8, 0, 7), (7, 14, 8), (7, 6, 13), (7, 13, 14), (6, 5, 12), (6, 12, 13), (4, 12, 5), (4, 11, 12), (4, 3, 10), (4, 10, 11), (2, 1, 9), (2, 9, 26), (0, 9, 1), (0, 8, 9), (15, 29, 30), (15, 30, 31), (32, 30, 28), (27, 28, 30), (27, 30, 16), (16, 30, 17), (29, 17, 30), (32, 31, 30), (2, 26, 10), (2, 10, 3), (10, 26, 20), (10, 20, 21), (21, 20, 31), (21, 31, 32)])
_uv = me_circle_004.uv_layers.new(name='UVTex')
_uv.uv.foreach_set('vector', [0.7081, 0.8656, 0.5698, 0.8672, 0.7009, 0.842, 0.7081, 0.8656, 0.5724, 0.891, 0.5698, 0.8672, 0.7205, 0.9011, 0.5724, 0.891, 0.7081, 0.8656, 0.7205, 0.9011, 0.5771, 0.9328, 0.5724, 0.891, 0.4345, 0.896, 0.4364, 0.8715, 0.5698, 0.8672, 0.4345, 0.896, 0.5698, 0.8672, 0.5724, 0.891, 0.4302, 0.9334, 0.4345, 0.896, 0.5724, 0.891, 0.4302, 0.9334, 0.5724, 0.891, 0.5771, 0.9328, 0.3046, 0.8735, 0.3122, 0.8494, 0.4364, 0.8715, 0.3046, 0.8735, 0.4364, 0.8715, 0.4345, 0.896, 0.2945, 0.9052, 0.3046, 0.8735, 0.4345, 0.896, 0.2945, 0.9052, 0.4345, 0.896, 0.4302, 0.9334, 0.3046, 0.8735, 0.1984, 0.7963, 0.3122, 0.8494, 0.3046, 0.8735, 0.1867, 0.8171, 0.1984, 0.7963, 0.2945, 0.9052, 0.1867, 0.8171, 0.3046, 0.8735, 0.2945, 0.9052, 0.1682, 0.8502, 0.1867, 0.8171, 0.08421, 0.7485, 0.09817, 0.728, 0.1984, 0.7963, 0.08421, 0.7485, 0.1984, 0.7963, 0.1867, 0.8171, 0.04707, 0.7638, 0.08421, 0.7485, 0.1682, 0.8502, 0.08421, 0.7485, 0.1867, 0.8171, 0.1682, 0.8502, 0.8289, 0.815, 0.817, 0.7934, 0.9102, 0.728, 0.8289, 0.815, 0.9102, 0.728, 0.9228, 0.7457, 0.8465, 0.844, 0.8289, 0.815, 0.9228, 0.7457, 0.8465, 0.844, 0.9228, 0.7457, 0.9579, 0.7589, 0.8289, 0.815, 0.7009, 0.842, 0.817, 0.7934, 0.8289, 0.815, 0.7081, 0.8656, 0.7009, 0.842, 0.8465, 0.844, 0.7081, 0.8656, 0.8289, 0.815, 0.8465, 0.844, 0.7205, 0.9011, 0.7081, 0.8656, 0.7205, 0.9011, 0.738, 0.9483, 0.5832, 0.9874, 0.5832, 0.9874, 0.5771, 0.9328, 0.7205, 0.9011, 0.5832, 0.9874, 0.4235, 0.9834, 0.4302, 0.9334, 0.5832, 0.9874, 0.4302, 0.9334, 0.5771, 0.9328, 0.4235, 0.9834, 0.2804, 0.9495, 0.2945, 0.9052, 0.4235, 0.9834, 0.2945, 0.9052, 0.4302, 0.9334, 0.144, 0.8943, 0.2945, 0.9052, 0.2804, 0.9495, 0.144, 0.8943, 0.1682, 0.8502, 0.2945, 0.9052, 0.144, 0.8943, 0.01789, 0.805, 0.04707, 0.7638, 0.144, 0.8943, 0.04707, 0.7638, 0.1682, 0.8502, 0.988, 0.7996, 0.87, 0.8836, 0.8465, 0.844, 0.988, 0.7996, 0.8465, 0.844, 0.9579, 0.7589, 0.738, 0.9483, 0.8465, 0.844, 0.87, 0.8836, 0.738, 0.9483, 0.7205, 0.9011, 0.8465, 0.844, 0.7012, 0.7333, 0.7011, 0.7913, 0.5092, 0.7623, 0.7012, 0.7333, 0.5092, 0.7623, 0.6027, 0.6923, 0.4157, 0.6923, 0.5092, 0.7623, 0.3171, 0.7333, 0.3172, 0.7913, 0.3171, 0.7333, 0.5092, 0.7623, 0.3172, 0.7913, 0.5092, 0.7623, 0.4296, 0.8323, 0.4296, 0.8323, 0.5092, 0.7623, 0.5887, 0.8323, 0.7011, 0.7913, 0.5887, 0.8323, 0.5092, 0.7623, 0.4157, 0.6923, 0.6027, 0.6923, 0.5092, 0.7623, 0.5832, 0.9874, 0.5771, 0.9328, 0.4302, 0.9334, 0.5832, 0.9874, 0.4302, 0.9334, 0.4235, 0.9834, 0.4302, 0.9334, 0.5771, 0.9328, 0.5724, 0.891, 0.4302, 0.9334, 0.5724, 0.891, 0.4345, 0.896, 0.4345, 0.896, 0.5724, 0.891, 0.5698, 0.8672, 0.4345, 0.896, 0.5698, 0.8672, 0.4364, 0.8715])
me_circle_004.materials.append(mat_material_003)
me_circle_004.use_remesh_preserve_volume = False
me_circle_004.use_remesh_preserve_attributes = False
me_circle_004.use_mirror_vertex_groups = False
me_circle_004.update()

# ---- objects
ob_circle_001 = bpy.data.objects.new('Circle.001', me_circle_001)
ob_camera_front = bpy.data.objects.new('Camera.front', cam_camera_001)
ob_camera_overhead = bpy.data.objects.new('Camera.overhead', cam_camera_002)
ob_lamp = bpy.data.objects.new('Lamp', light_spot_001)
ob_circle_002 = bpy.data.objects.new('Circle.002', me_circle_002)
ob_circle_003 = bpy.data.objects.new('Circle.003', me_circle_003)
ob_circle = bpy.data.objects.new('Circle', me_circle)
ob_circle_004 = bpy.data.objects.new('Circle.004', me_circle_004)

# ---- transforms, parenting, visibility, modifiers, constraints
ob_circle_001.location = (0.0, 0.0, 0.0)
ob_circle_001.rotation_euler = (-1.571, 0.0, 0.0)
ob_circle_001.lock_rotations_4d = False
ob_circle_001.empty_display_type = 'ARROWS'
ob_circle_001.lineart.crease_threshold = 0.0
ob_camera_front.location = (0.3371, 0.0, 5.036)
ob_camera_front.scale = (0.5, 0.5, 0.5)
ob_camera_front.lock_rotations_4d = False
ob_camera_front.empty_display_type = 'ARROWS'
ob_camera_front.color = (0.0, 0.0, 0.0, 0.0)
ob_camera_front.display_type = 'WIRE'
ob_camera_front.lineart.crease_threshold = 0.0
ob_camera_overhead.location = (1.864, 3.243, 1.636)
ob_camera_overhead.rotation_euler = (-0.7388, 0.8249, -6.245)
ob_camera_overhead.scale = (0.5, 0.5, 0.5)
ob_camera_overhead.lock_rotations_4d = False
ob_camera_overhead.empty_display_type = 'ARROWS'
ob_camera_overhead.lineart.crease_threshold = 0.0
ob_lamp.location = (4.076, 1.005, 5.904)
ob_lamp.rotation_euler = (0.6503, 0.05522, 1.866)
ob_lamp.lock_rotations_4d = False
ob_lamp.empty_display_type = 'ARROWS'
ob_lamp.color = (0.0, 0.0, 0.0, 0.0)
ob_lamp.lineart.crease_threshold = 0.0
ob_circle_002.location = (0.0, 0.0, 0.0)
ob_circle_002.rotation_euler = (-1.571, 0.0, 0.0)
ob_circle_002.lock_rotations_4d = False
ob_circle_002.empty_display_type = 'ARROWS'
ob_circle_002.lineart.crease_threshold = 0.0
ob_circle_003.location = (0.0, 0.0, 0.0)
ob_circle_003.rotation_euler = (-1.571, 0.0, 0.0)
ob_circle_003.lock_rotations_4d = False
ob_circle_003.empty_display_type = 'ARROWS'
ob_circle_003.lineart.crease_threshold = 0.0
ob_circle.location = (0.0, 0.0, 0.0)
ob_circle.rotation_euler = (-1.571, 0.0, 0.0)
ob_circle.lock_rotations_4d = False
ob_circle.empty_display_type = 'ARROWS'
ob_circle.lineart.crease_threshold = 0.0
ob_circle_004.location = (0.0, 0.0, 0.0)
ob_circle_004.rotation_euler = (-1.571, 0.0, 0.0)
ob_circle_004.lock_rotations_4d = False
ob_circle_004.empty_display_type = 'ARROWS'
ob_circle_004.lineart.crease_threshold = 0.0

# ---- collection membership
col_collection_1.objects.link(ob_circle_001)
col_collection_2.objects.link(ob_camera_front)
col_collection_2.objects.link(ob_camera_overhead)
col_collection_2.objects.link(ob_lamp)
col_collection_3.objects.link(ob_circle_002)
col_collection_4.objects.link(ob_circle_003)
col_collection_4.objects.link(ob_circle)
col_collection_5.objects.link(ob_circle_004)

# ---- scene / render settings (as saved in the file)
scene.camera = ob_camera_overhead
scene.frame_start = 1; scene.frame_end = 1; scene.frame_set(1)
scene.render.engine = 'BLENDER_EEVEE_NEXT'
scene.render.image_settings.color_mode = 'RGB'
scene.render.image_settings.compression = 90
scene.render.resolution_x = 512
scene.render.resolution_y = 512
scene.render.pixel_aspect_x = 100.0
scene.render.pixel_aspect_y = 100.0
scene.render.fps = 5
scene.render.dither_intensity = 0.0
scene.render.use_compositing = False
scene.render.use_sequencer = False
scene.render.use_bake_clear = False
scene.render.bake_margin = 5
scene.render.bake_bias = 0.0
scene.render.use_stamp_time = False
scene.render.use_stamp_date = False
scene.render.use_stamp_frame = False
scene.render.use_stamp_camera = False
scene.render.use_stamp_scene = False
scene.render.use_stamp_filename = False
scene.render.use_stamp_render_time = False
scene.render.stamp_font_size = 0
scene.cycles.use_denoising = False
scene.cycles.samples = 10
scene.cycles.sampling_pattern = 'TABULATED_SOBOL'
scene.cycles.light_sampling_threshold = 0.0
scene.cycles.use_adaptive_sampling = False
scene.cycles.use_light_tree = False
scene.cycles.blur_glossy = 0.0
scene.cycles.volume_bounces = 1
scene.cycles.pixel_filter_type = 'GAUSSIAN'
scene.cycles.sample_clamp_indirect = 0.0
scene.view_settings.view_transform = 'Raw'
bpy.context.view_layer.update()
